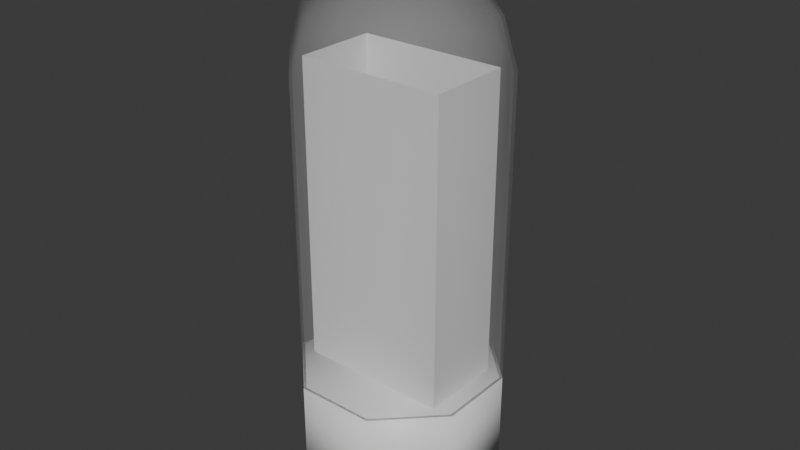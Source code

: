 # Source: DixieTube.blend  (saved by Blender 4.2.66; exported with 4.5.12 LTS)
import bpy
from mathutils import Matrix  # noqa: F401  (used for matrix-valued properties, if any)

bpy.ops.wm.read_factory_settings(use_empty=True)
scene = bpy.context.scene
scene.name = 'Scene'

# ---- collections
col_collection = bpy.data.collections.new('Collection'); scene.collection.children.link(col_collection)

# ---- materials (node trees are filled in below, after node groups)
mat_material_002 = bpy.data.materials.new('Material.002')
mat_material_001 = bpy.data.materials.new('Material.001')
mat_material_003 = bpy.data.materials.new('Material.003')

# ---- material node trees
mat_material_002.use_nodes = True; mat_material_002.node_tree.nodes.clear()
_N = mat_material_002.node_tree.nodes; _L = mat_material_002.node_tree.links
n0 = _N.new('ShaderNodeBsdfPrincipled'); n0.name = 'Principled BSDF'; n0.location = (10, 300)
n1 = _N.new('ShaderNodeOutputMaterial'); n1.name = 'Material Output'; n1.location = (300, 300)
_L.new(n0.outputs[0], n1.inputs[0])
n1.is_active_output = True
mat_material_001.use_nodes = True; mat_material_001.node_tree.nodes.clear()
_N = mat_material_001.node_tree.nodes; _L = mat_material_001.node_tree.links
n0 = _N.new('ShaderNodeBsdfPrincipled'); n0.name = 'Principled BSDF'; n0.location = (10, 300)
n0.inputs[4].default_value = 0.08808
n1 = _N.new('ShaderNodeOutputMaterial'); n1.name = 'Material Output'; n1.location = (300, 300)
_L.new(n0.outputs[0], n1.inputs[0])
n1.is_active_output = True
mat_material_003.use_nodes = True; mat_material_003.node_tree.nodes.clear()
_N = mat_material_003.node_tree.nodes; _L = mat_material_003.node_tree.links
n0 = _N.new('ShaderNodeBsdfPrincipled'); n0.name = 'Principled BSDF'; n0.location = (10, 300)
n1 = _N.new('ShaderNodeOutputMaterial'); n1.name = 'Material Output'; n1.location = (300, 300)
_L.new(n0.outputs[0], n1.inputs[0])
n1.is_active_output = True

# ---- world
world_world = bpy.data.worlds.new('World'); scene.world = world_world
world_world.use_nodes = True; world_world.node_tree.nodes.clear()
_N = world_world.node_tree.nodes; _L = world_world.node_tree.links
n0 = _N.new('ShaderNodeOutputWorld'); n0.name = 'World Output'; n0.location = (300, 300)
n1 = _N.new('ShaderNodeBackground'); n1.name = 'Background'; n1.location = (10, 300)
n1.inputs[0].default_value = (0.05088, 0.05088, 0.05088, 1.0)
_L.new(n1.outputs[0], n0.inputs[0])
n0.is_active_output = True
world_world.color = (0.05088, 0.05088, 0.05088)
world_world.sun_shadow_jitter_overblur = 0.0

# ---- meshes
me_cylinder = bpy.data.meshes.new('Cylinder')
me_cylinder.from_pydata([(-0.7071, 0.7071, 0.0), (-0.7071, 0.7071, 1.0), (5.96e-08, 1.0, 0.0), (5.96e-08, 1.0, 1.0), (0.7071, 0.7071, 0.0), (0.7071, 0.7071, 1.0), (1.0, -5.96e-08, 0.0), (1.0, -5.96e-08, 1.0), (0.7071, -0.7071, 0.0), (0.7071, -0.7071, 1.0), (-5.96e-08, -1.0, 0.0), (-5.96e-08, -1.0, 1.0), (-0.7071, -0.7071, 0.0), (-0.7071, -0.7071, 1.0), (-1.0, 5.96e-08, 0.0), (-1.0, 5.96e-08, 1.0)], [], [(0, 1, 3, 2), (2, 3, 5, 4), (4, 5, 7, 6), (6, 7, 9, 8), (8, 9, 11, 10), (10, 11, 13, 12), (12, 13, 15, 14), (14, 15, 1, 0), (0, 2, 4, 6, 8, 10, 12, 14), (3, 1, 15, 13, 11, 9, 7, 5)])
me_cylinder.polygons.foreach_set('use_smooth', [True] * 10)
_uv = me_cylinder.uv_layers.new(name='UVMap')
_uv.uv.foreach_set('vector', [0.5116, 0.6741, 0.406, 0.6741, 0.406, 0.5933, 0.5116, 0.5933, 0.5116, 0.5933, 0.406, 0.5933, 0.406, 0.5362, 0.5116, 0.5362, 0.5116, 0.8691, 0.406, 0.8691, 0.406, 0.7883, 0.5116, 0.7883, 0.5116, 0.7883, 0.406, 0.7883, 0.406, 0.7312, 0.5116, 0.7312, 0.1055, 0.8852, -3.931e-09, 0.8852, 2.167e-09, 0.8044, 0.1055, 0.8044, 0.1055, 0.8044, 2.167e-09, 0.8044, 6.478e-09, 0.7473, 0.1055, 0.7473, 0.1055, 0.8528, 0.1055, 0.7473, 0.1863, 0.7473, 0.1863, 0.8528, 0.5116, 0.7312, 0.406, 0.7312, 0.406, 0.6741, 0.5116, 0.6741, 0.211, 0.6741, 0.211, 0.5933, 0.2682, 0.5362, 0.3489, 0.5362, 0.406, 0.5933, 0.406, 0.6741, 0.3489, 0.7312, 0.2682, 0.7312, 0.7424, 0.695, 0.6853, 0.6379, 0.6853, 0.5571, 0.7424, 0.5, 0.8231, 0.5, 0.8802, 0.5571, 0.8802, 0.6379, 0.8231, 0.695])
me_cylinder.materials.append(mat_material_002)
me_cylinder.update()
me_cylinder_001 = bpy.data.meshes.new('Cylinder.001')
me_cylinder_001.from_pydata([(-0.7071, 0.7071, 1.0), (5.96e-08, 1.0, 1.0), (0.7071, 0.7071, 1.0), (1.0, -5.96e-08, 1.0), (0.7071, -0.7071, 1.0), (-5.96e-08, -1.0, 1.0), (-0.7071, -0.7071, 1.0), (-1.0, 5.96e-08, 1.0), (-3.166e-08, 0.02876, 4.9), (5.96e-08, 1.0, 4.002), (2.98e-08, 0.5144, 4.78), (1.192e-07, 0.8699, 4.451), (-0.7071, 0.7071, 4.002), (-0.02034, 0.02034, 4.9), (-0.6151, 0.6151, 4.451), (-0.3637, 0.3637, 4.78), (0.02034, 0.02034, 4.9), (0.7071, 0.7071, 4.002), (0.3637, 0.3637, 4.78), (0.6151, 0.6151, 4.451), (0.02876, 3.166e-08, 4.9), (1.0, -5.96e-08, 4.002), (0.5144, -2.98e-08, 4.78), (0.8699, -1.192e-07, 4.451), (0.02034, -0.02034, 4.9), (0.7071, -0.7071, 4.002), (0.3637, -0.3637, 4.78), (0.6151, -0.6151, 4.451), (2.608e-08, -0.02876, 4.9), (-5.96e-08, -1.0, 4.002), (-2.98e-08, -0.5144, 4.78), (-1.192e-07, -0.8699, 4.451), (-0.02034, -0.02034, 4.9), (-0.7071, -0.7071, 4.002), (-0.3637, -0.3637, 4.78), (-0.6151, -0.6151, 4.451), (-0.02876, -2.608e-08, 4.9), (-1.0, 5.96e-08, 4.002), (-0.5144, 2.98e-08, 4.78), (-0.8699, 1.192e-07, 4.451), (-0.6859, 0.6859, 1.0), (5.96e-08, 0.97, 1.0), (0.6859, 0.6859, 1.0), (0.97, -1.192e-07, 1.0), (0.6859, -0.6859, 1.0), (-1.192e-07, -0.97, 1.0), (-0.6859, -0.6859, 1.0), (-0.97, 5.96e-08, 1.0), (-3.166e-08, 0.02424, 4.87), (5.96e-08, 0.9703, 3.998), (2.98e-08, 0.4988, 4.754), (5.96e-08, 0.8439, 4.436), (-0.6861, 0.6861, 3.998), (-0.01714, 0.01714, 4.87), (-0.5967, 0.5967, 4.436), (-0.3527, 0.3527, 4.754), (0.01714, 0.01714, 4.87), (0.6861, 0.6861, 3.998), (0.3527, 0.3527, 4.754), (0.5967, 0.5967, 4.436), (0.02424, 3.166e-08, 4.87), (0.9703, -1.192e-07, 3.998), (0.4988, -5.96e-08, 4.754), (0.8439, -1.788e-07, 4.436), (0.01714, -0.01714, 4.87), (0.6861, -0.6861, 3.998), (0.3527, -0.3527, 4.754), (0.5967, -0.5967, 4.436), (2.794e-08, -0.02424, 4.87), (-1.192e-07, -0.9703, 3.998), (-2.98e-08, -0.4988, 4.754), (-1.192e-07, -0.8439, 4.436), (-0.01714, -0.01714, 4.87), (-0.6861, -0.6861, 3.998), (-0.3527, -0.3527, 4.754), (-0.5967, -0.5967, 4.436), (-0.02424, -2.608e-08, 4.87), (-0.9703, 5.96e-08, 3.998), (-0.4988, 5.96e-08, 4.754), (-0.8439, 1.192e-07, 4.436)], [], [(8, 13, 36, 32, 28, 24, 20, 16), (9, 12, 14, 11), (11, 14, 15, 10), (10, 15, 13, 8), (17, 9, 11, 19), (19, 11, 10, 18), (18, 10, 8, 16), (21, 17, 19, 23), (23, 19, 18, 22), (22, 18, 16, 20), (25, 21, 23, 27), (27, 23, 22, 26), (26, 22, 20, 24), (29, 25, 27, 31), (31, 27, 26, 30), (30, 26, 24, 28), (33, 29, 31, 35), (35, 31, 30, 34), (34, 30, 28, 32), (37, 33, 35, 39), (39, 35, 34, 38), (38, 34, 32, 36), (12, 37, 39, 14), (14, 39, 38, 15), (15, 38, 36, 13), (9, 17, 2, 1), (17, 21, 3, 2), (21, 25, 4, 3), (25, 29, 5, 4), (29, 33, 6, 5), (33, 37, 7, 6), (37, 12, 0, 7), (12, 9, 1, 0), (48, 56, 60, 64, 68, 72, 76, 53), (49, 51, 54, 52), (51, 50, 55, 54), (50, 48, 53, 55), (57, 59, 51, 49), (59, 58, 50, 51), (58, 56, 48, 50), (61, 63, 59, 57), (63, 62, 58, 59), (62, 60, 56, 58), (65, 67, 63, 61), (67, 66, 62, 63), (66, 64, 60, 62), (69, 71, 67, 65), (71, 70, 66, 67), (70, 68, 64, 66), (73, 75, 71, 69), (75, 74, 70, 71), (74, 72, 68, 70), (77, 79, 75, 73), (79, 78, 74, 75), (78, 76, 72, 74), (52, 54, 79, 77), (54, 55, 78, 79), (55, 53, 76, 78), (49, 41, 42, 57), (57, 42, 43, 61), (61, 43, 44, 65), (65, 44, 45, 69), (69, 45, 46, 73), (73, 46, 47, 77), (77, 47, 40, 52), (52, 40, 41, 49), (0, 1, 41, 40), (1, 2, 42, 41), (2, 3, 43, 42), (3, 4, 44, 43), (4, 5, 45, 44), (5, 6, 46, 45), (6, 7, 47, 46), (7, 0, 40, 47)])
me_cylinder_001.polygons.foreach_set('use_smooth', [True] * 74)
_uv = me_cylinder_001.uv_layers.new(name='UVMap')
_uv.uv.foreach_set('vector', [0.7689, 0.7826, 0.7673, 0.7809, 0.7673, 0.7786, 0.7689, 0.777, 0.7712, 0.777, 0.7729, 0.7786, 0.7729, 0.7809, 0.7712, 0.7826, 0.05711, 0.08201, 0.0, 0.082, 0.01269, 0.03465, 0.06236, 0.03467, 0.7349, 0.8646, 0.6853, 0.8149, 0.7199, 0.8006, 0.7493, 0.8299, 0.7493, 0.8299, 0.7199, 0.8006, 0.7673, 0.7809, 0.7689, 0.7826, 0.1379, 0.08201, 0.05711, 0.08201, 0.06236, 0.03467, 0.1326, 0.03467, 0.1326, 0.03467, 0.06236, 0.03467, 0.07672, 0.0, 0.1183, 0.0, 0.7908, 0.8299, 0.7493, 0.8299, 0.7689, 0.7826, 0.7712, 0.7826, 0.195, 0.08201, 0.1379, 0.082, 0.1506, 0.03465, 0.2002, 0.03467, 0.8549, 0.8149, 0.8052, 0.8646, 0.7908, 0.8299, 0.8202, 0.8006, 0.8202, 0.8006, 0.7908, 0.8299, 0.7712, 0.7826, 0.7729, 0.7809, 0.2757, 0.08201, 0.195, 0.08201, 0.2002, 0.03467, 0.2705, 0.03467, 0.2705, 0.03467, 0.2002, 0.03467, 0.2146, 0.0, 0.2561, 0.0, 0.8202, 0.759, 0.8202, 0.8006, 0.7729, 0.7809, 0.7729, 0.7786, 0.3329, 0.08201, 0.2757, 0.082, 0.2884, 0.03465, 0.3381, 0.03467, 0.8052, 0.695, 0.8549, 0.7447, 0.8202, 0.759, 0.7908, 0.7296, 0.7908, 0.7296, 0.8202, 0.759, 0.7729, 0.7786, 0.7712, 0.777, 0.4136, 0.08201, 0.3329, 0.08201, 0.3381, 0.03467, 0.4084, 0.03467, 0.4084, 0.03467, 0.3381, 0.03467, 0.3525, 0.0, 0.394, 0.0, 0.7493, 0.7296, 0.7908, 0.7296, 0.7712, 0.777, 0.7689, 0.777, 0.4707, 0.08201, 0.4136, 0.082, 0.4263, 0.03465, 0.476, 0.03467, 0.6853, 0.7447, 0.7349, 0.695, 0.7493, 0.7296, 0.7199, 0.759, 0.7199, 0.759, 0.7493, 0.7296, 0.7689, 0.777, 0.7673, 0.7786, 0.5515, 0.08201, 0.4707, 0.08201, 0.476, 0.03467, 0.5462, 0.03467, 0.5462, 0.03467, 0.476, 0.03467, 0.4903, 0.0, 0.5319, 0.0, 0.7199, 0.8006, 0.7199, 0.759, 0.7673, 0.7786, 0.7673, 0.7809, 0.05711, 0.08201, 0.1379, 0.08201, 0.1379, 0.5362, 0.05711, 0.5362, 0.1379, 0.082, 0.195, 0.08201, 0.195, 0.5362, 0.1379, 0.5362, 0.195, 0.08201, 0.2757, 0.08201, 0.2757, 0.5362, 0.195, 0.5362, 0.2757, 0.082, 0.3329, 0.08201, 0.3329, 0.5362, 0.2757, 0.5362, 0.3329, 0.08201, 0.4136, 0.08201, 0.4136, 0.5362, 0.3329, 0.5362, 0.4136, 0.082, 0.4707, 0.08201, 0.4707, 0.5362, 0.4136, 0.5362, 0.4707, 0.08201, 0.5515, 0.08201, 0.5515, 0.5362, 0.4707, 0.5362, 0.0, 0.082, 0.05711, 0.08201, 0.05711, 0.5362, 0.0, 0.5362, 0.2923, 0.8159, 0.291, 0.8145, 0.291, 0.8125, 0.2923, 0.8111, 0.2943, 0.8111, 0.2957, 0.8125, 0.2957, 0.8145, 0.2943, 0.8159, 0.6299, 0.04619, 0.6247, 1.844e-08, 0.6729, 1.092e-05, 0.6853, 0.04621, 0.2592, 0.8958, 0.2732, 0.8621, 0.3135, 0.8621, 0.3274, 0.8958, 0.2732, 0.8621, 0.2923, 0.8159, 0.2943, 0.8159, 0.3135, 0.8621, 0.5515, 0.0462, 0.5566, 4.106e-06, 0.6247, 1.844e-08, 0.6299, 0.04619, 0.211, 0.8476, 0.2447, 0.8336, 0.2732, 0.8621, 0.2592, 0.8958, 0.2447, 0.8336, 0.291, 0.8145, 0.2923, 0.8159, 0.2732, 0.8621, 0.7636, 0.04619, 0.7585, 4.631e-08, 0.8067, 1.094e-05, 0.819, 0.04621, 0.211, 0.7794, 0.2447, 0.7933, 0.2447, 0.8336, 0.211, 0.8476, 0.2447, 0.7933, 0.291, 0.8125, 0.291, 0.8145, 0.2447, 0.8336, 0.6853, 0.0462, 0.6904, 4.134e-06, 0.7585, 4.631e-08, 0.7636, 0.04619, 0.2592, 0.7312, 0.2732, 0.7649, 0.2447, 0.7933, 0.211, 0.7794, 0.2732, 0.7649, 0.2923, 0.8111, 0.291, 0.8125, 0.2447, 0.7933, 0.8974, 0.04619, 0.8923, 2.388e-08, 0.9405, 1.092e-05, 0.9528, 0.04621, 0.3274, 0.7312, 0.3135, 0.7649, 0.2732, 0.7649, 0.2592, 0.7312, 0.3135, 0.7649, 0.2943, 0.8111, 0.2923, 0.8111, 0.2732, 0.7649, 0.819, 0.0462, 0.8241, 4.111e-06, 0.8923, 2.388e-08, 0.8974, 0.04619, 0.3756, 0.7794, 0.3419, 0.7933, 0.3135, 0.7649, 0.3274, 0.7312, 0.3419, 0.7933, 0.2957, 0.8125, 0.2943, 0.8111, 0.3135, 0.7649, 0.6299, 0.5462, 0.6247, 0.5, 0.6729, 0.5, 0.6853, 0.5462, 0.3756, 0.8476, 0.3419, 0.8336, 0.3419, 0.7933, 0.3756, 0.7794, 0.3419, 0.8336, 0.2957, 0.8145, 0.2957, 0.8125, 0.3419, 0.7933, 0.5515, 0.5462, 0.5566, 0.5, 0.6247, 0.5, 0.6299, 0.5462, 0.3274, 0.8958, 0.3135, 0.8621, 0.3419, 0.8336, 0.3756, 0.8476, 0.3135, 0.8621, 0.2943, 0.8159, 0.2957, 0.8145, 0.3419, 0.8336, 0.6299, 0.04619, 0.6299, 0.5, 0.5515, 0.5, 0.5515, 0.0462, 0.819, 0.04621, 0.819, 0.5, 0.7636, 0.5, 0.7636, 0.04619, 0.7636, 0.04619, 0.7636, 0.5, 0.6853, 0.5, 0.6853, 0.0462, 0.9528, 0.04621, 0.9528, 0.5, 0.8974, 0.5, 0.8974, 0.04619, 0.8974, 0.04619, 0.8974, 0.5, 0.8191, 0.5, 0.819, 0.0462, 0.6853, 0.5462, 0.6853, 1.0, 0.6299, 1.0, 0.6299, 0.5462, 0.6299, 0.5462, 0.6299, 1.0, 0.5515, 1.0, 0.5515, 0.5462, 0.6853, 0.04621, 0.6853, 0.5, 0.6299, 0.5, 0.6299, 0.04619, 0.1055, 0.7473, 0.03091, 0.7164, 0.03315, 0.7141, 0.1055, 0.7441, 0.03091, 0.7164, 0.0, 0.6418, 0.003166, 0.6418, 0.03315, 0.7141, 0.0, 0.6418, 0.03091, 0.5671, 0.03315, 0.5694, 0.003166, 0.6418, 0.03091, 0.5671, 0.1055, 0.5362, 0.1055, 0.5394, 0.03315, 0.5694, 0.1055, 0.5362, 0.1801, 0.5671, 0.1779, 0.5694, 0.1055, 0.5394, 0.1801, 0.5671, 0.211, 0.6418, 0.2079, 0.6418, 0.1779, 0.5694, 0.211, 0.6418, 0.1801, 0.7164, 0.1779, 0.7141, 0.2079, 0.6418, 0.1801, 0.7164, 0.1055, 0.7473, 0.1055, 0.7441, 0.1779, 0.7141])
me_cylinder_001.materials.append(mat_material_001)
me_cylinder_001.update()
me_cube_001 = bpy.data.meshes.new('Cube.001')
me_cube_001.from_pydata([(1.227, -0.6894, 1.609), (1.227, -0.6894, 6.658), (-1.227, -0.6894, 1.609), (-1.227, -0.6894, 6.658), (1.227, 0.6894, 1.609), (1.227, 0.6894, 6.658), (-1.227, 0.6894, 1.609), (-1.227, 0.6894, 6.658)], [], [(0, 1, 3, 2), (2, 3, 7, 6), (6, 7, 5, 4), (4, 5, 1, 0)])
_uv = me_cube_001.uv_layers.new(name='UVMap')
_uv.uv.foreach_set('vector', [-0.2278, 1.662, -0.2278, -1.003, 1.067, -1.003, 1.067, 1.662, 1.067, 1.662, 1.067, -1.003, 1.795, -1.003, 1.795, 1.662, -1.523, 1.662, -1.523, -1.003, -0.2278, -1.003, -0.2278, 1.662, 1.795, 1.662, 1.795, -1.003, 2.523, -1.003, 2.523, 1.662])
me_cube_001.materials.append(mat_material_003)
me_cube_001.update()

# ---- objects
ob_cylinder = bpy.data.objects.new('Cylinder', me_cylinder)
ob_cylinder_001 = bpy.data.objects.new('Cylinder.001', me_cylinder_001)
ob_cube = bpy.data.objects.new('Cube', me_cube_001)

# ---- transforms, parenting, visibility, modifiers, constraints
ob_cylinder.location = (0.0, 0.0, 0.0)
ob_cylinder.rotation_euler = (0.0, 0.0, 0.3927)
ob_cylinder_001.location = (0.0, 0.0, 0.0)
ob_cylinder_001.rotation_euler = (0.0, 0.0, 0.3927)
ob_cube.location = (0.0, 0.0, 0.0)
ob_cube.scale = (0.5982, 0.5982, 0.5982)

# ---- collection membership
col_collection.objects.link(ob_cylinder)
col_collection.objects.link(ob_cylinder_001)
col_collection.objects.link(ob_cube)

# ---- scene / render settings (as saved in the file)
scene.frame_start = 1; scene.frame_end = 250; scene.frame_set(1)
scene.render.engine = 'BLENDER_EEVEE_NEXT'
bpy.context.view_layer.update()

# ---- added for rendering (the .blend has no active camera and no usable light): camera, sun
cam_auto = bpy.data.cameras.new('AutoCamera')
cam_auto.lens = 50.0
cam_auto.sensor_width = 36.0
cam_auto.clip_end = 1000.0
ob_auto_camera = bpy.data.objects.new('AutoCamera', cam_auto)
scene.collection.objects.link(ob_auto_camera)
ob_auto_camera.location = (5.67826, -6.81391, 6.9925)
ob_auto_camera.rotation_euler = (1.09748, -7.21219e-08, 0.694738)
scene.camera = ob_auto_camera
light_auto_sun = bpy.data.lights.new('AutoSun', 'SUN')
light_auto_sun.energy = 3.0
light_auto_sun.angle = 0.0523599
ob_auto_sun = bpy.data.objects.new('AutoSun', light_auto_sun)
scene.collection.objects.link(ob_auto_sun)
ob_auto_sun.rotation_euler = (0.872665, 0.174533, 0.523599)
bpy.context.view_layer.update()
